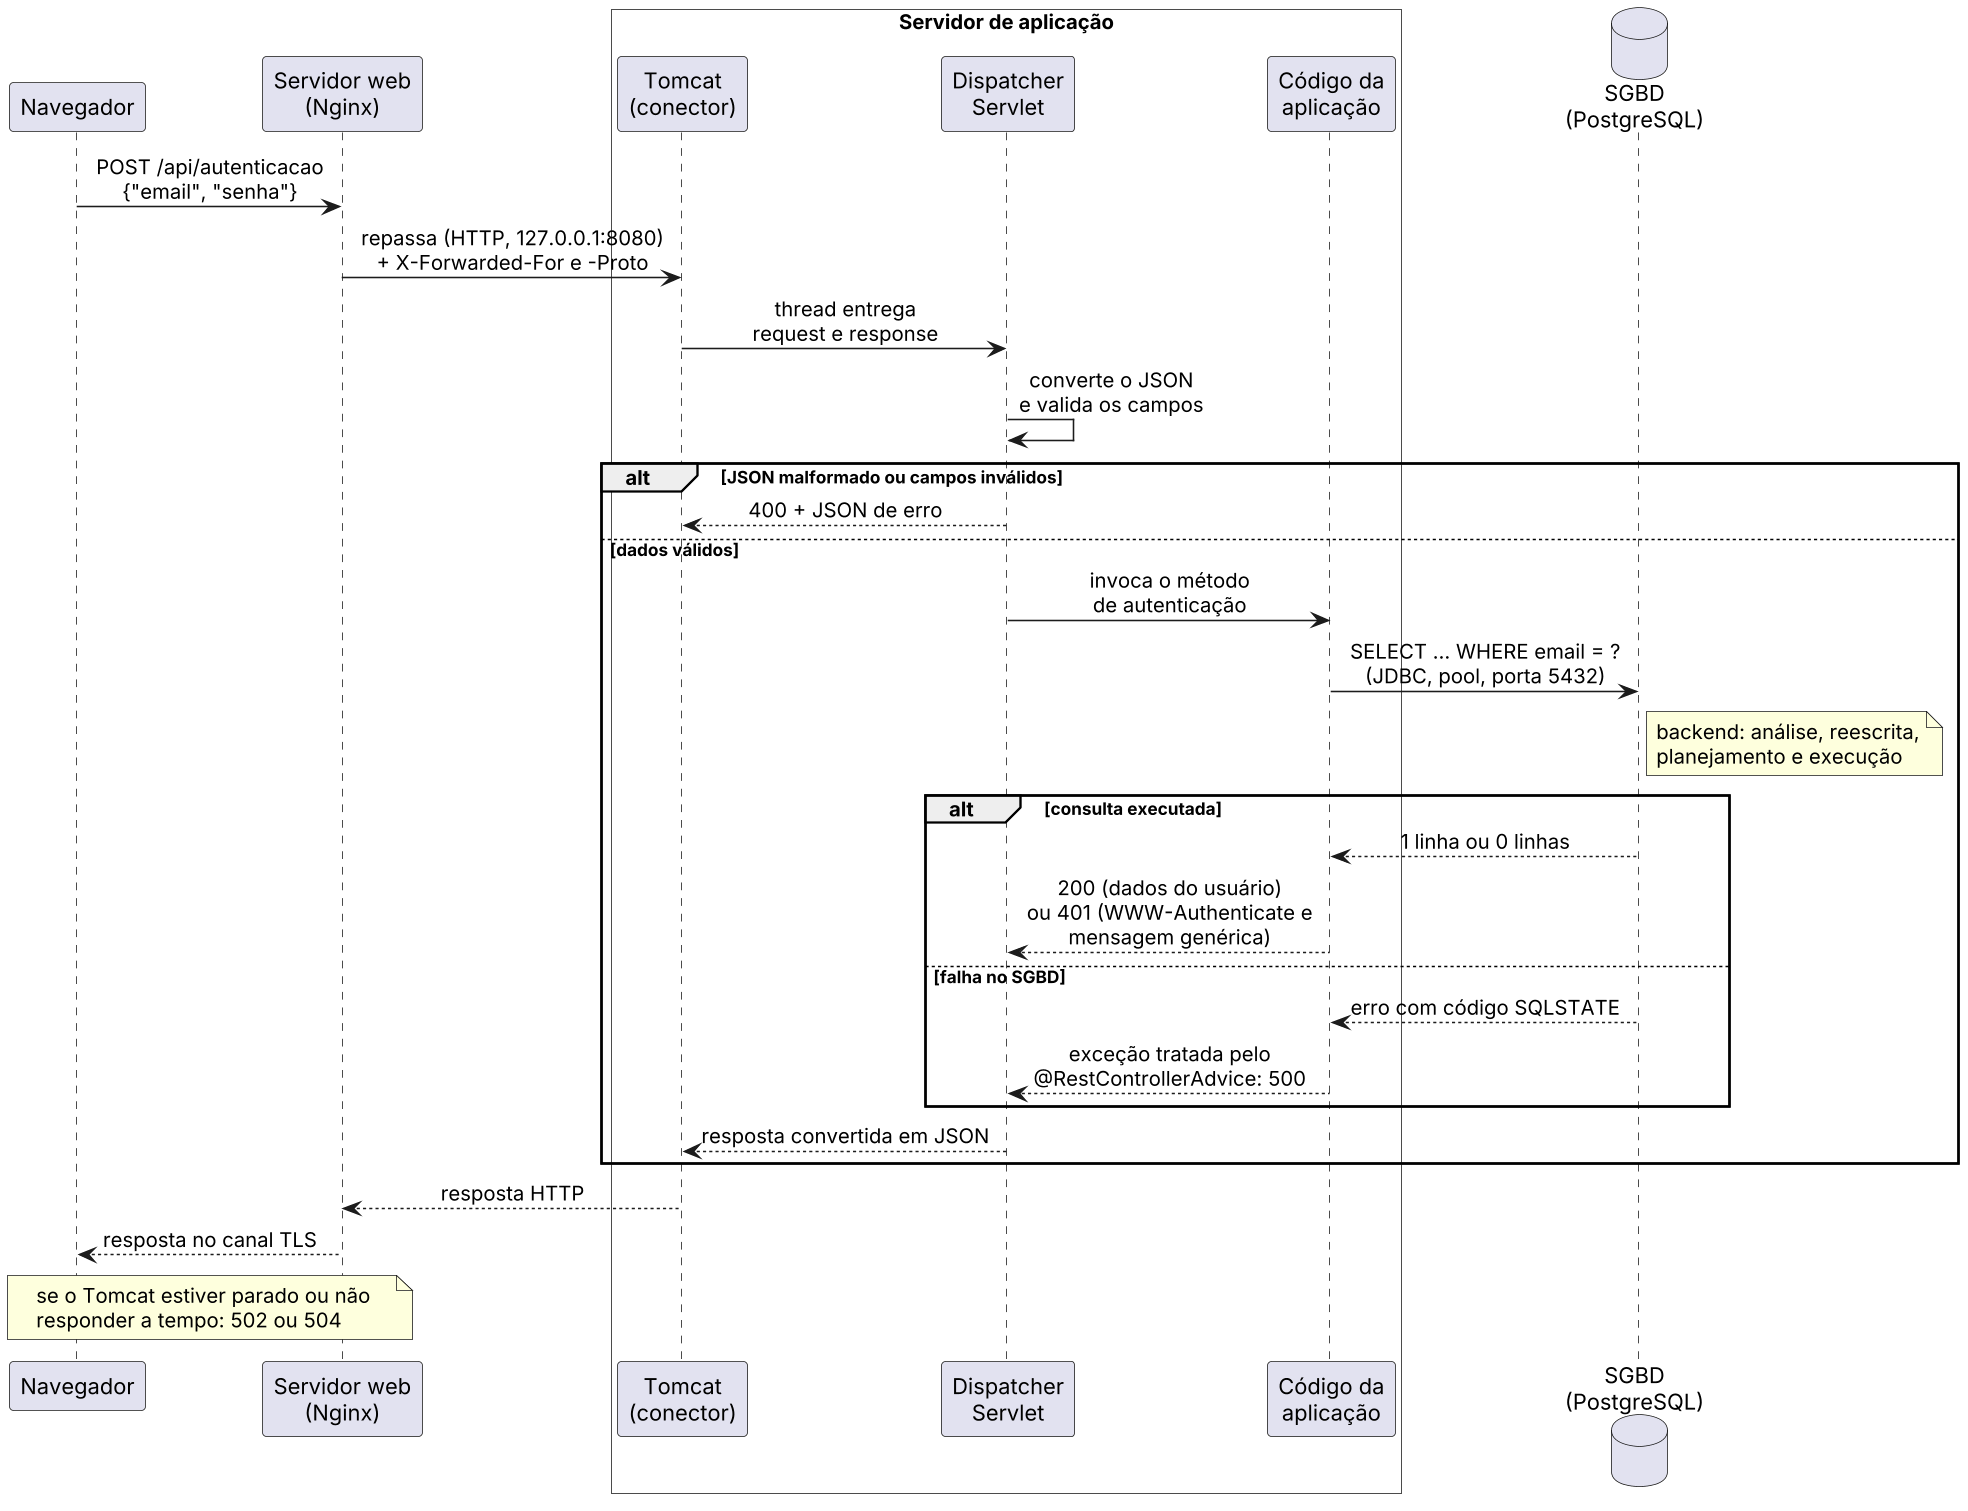

The diagram above was rendered by PlantUML. Its source (embedded in the PNG):
@startuml figura5_recurso_dinamico
skinparam backgroundColor white
skinparam shadowing false
skinparam dpi 150
skinparam defaultFontName Arial
skinparam sequenceMessageAlign center
participant "Navegador" as NAV
participant "Servidor web\n(Nginx)" as NGINX
box "Servidor de aplicação" #FFFFFF
participant "Tomcat\n(conector)" as CON
participant "Dispatcher\nServlet" as DS
participant "Código da\naplicação" as APP
end box
database "SGBD\n(PostgreSQL)" as BD
NAV -> NGINX : POST /api/autenticacao\n{"email", "senha"}
NGINX -> CON : repassa (HTTP, 127.0.0.1:8080)\n+ X-Forwarded-For e -Proto
CON -> DS : thread entrega\nrequest e response
DS -> DS : converte o JSON\ne valida os campos
alt JSON malformado ou campos inválidos
DS --> CON : 400 + JSON de erro
else dados válidos
DS -> APP : invoca o método\nde autenticação
APP -> BD : SELECT ... WHERE email = ?\n(JDBC, pool, porta 5432)
note right of BD
backend: análise, reescrita,
planejamento e execução
end note
alt consulta executada
BD --> APP : 1 linha ou 0 linhas
APP --> DS : 200 (dados do usuário)\nou 401 (WWW-Authenticate e\nmensagem genérica)
else falha no SGBD
BD --> APP : erro com código SQLSTATE
APP --> DS : exceção tratada pelo\n@RestControllerAdvice: 500
end
DS --> CON : resposta convertida em JSON
end
CON --> NGINX : resposta HTTP
NGINX --> NAV : resposta no canal TLS
note over NAV, NGINX
se o Tomcat estiver parado ou não
responder a tempo: 502 ou 504
end note
@enduml